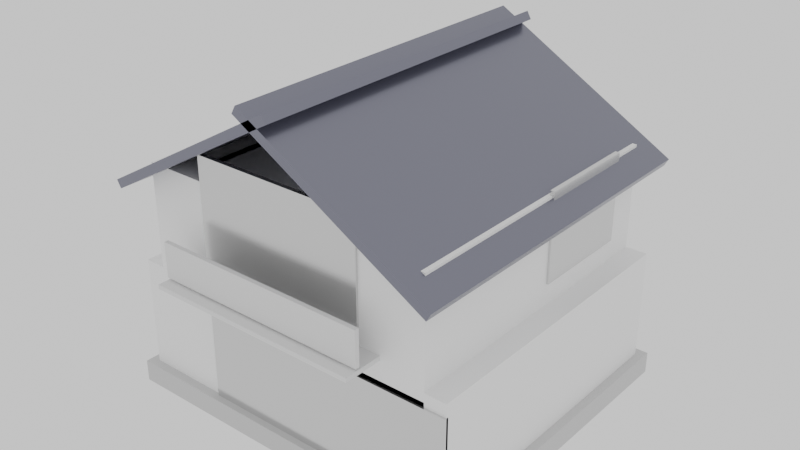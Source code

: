 # Source: Untitled.blend  (saved by Blender 4.4.32; exported with 4.5.12 LTS)
import bpy
from mathutils import Matrix  # noqa: F401  (used for matrix-valued properties, if any)

bpy.ops.wm.read_factory_settings(use_empty=True)
scene = bpy.context.scene
scene.name = 'Scene'

# ---- collections
col_collection = bpy.data.collections.new('Collection'); scene.collection.children.link(col_collection)

# ---- materials (node trees are filled in below, after node groups)
mat_concrete_001 = bpy.data.materials.new('Concrete.001')
mat_siding_white = bpy.data.materials.new('Siding_White')
mat_galvalume_roof = bpy.data.materials.new('Galvalume_Roof')
mat_wood_flooring = bpy.data.materials.new('Wood_Flooring')
mat_quartz_counter = bpy.data.materials.new('Quartz_Counter')
mat_interior_wall = bpy.data.materials.new('Interior_Wall')
mat_tatami_modern = bpy.data.materials.new('Tatami_Modern')
mat_aluminum_sash = bpy.data.materials.new('Aluminum_Sash')

# ---- material node trees
mat_concrete_001.use_nodes = True; mat_concrete_001.node_tree.nodes.clear()
_N = mat_concrete_001.node_tree.nodes; _L = mat_concrete_001.node_tree.links
n0 = _N.new('ShaderNodeBsdfPrincipled'); n0.name = 'Principled BSDF'; n0.location = (10, 300)
n0.inputs[0].default_value = (0.6, 0.6, 0.6, 1.0)
n0.inputs[2].default_value = 0.8
n1 = _N.new('ShaderNodeOutputMaterial'); n1.name = 'Material Output'; n1.location = (300, 300)
_L.new(n0.outputs[0], n1.inputs[0])
n1.is_active_output = True
mat_siding_white.use_nodes = True; mat_siding_white.node_tree.nodes.clear()
_N = mat_siding_white.node_tree.nodes; _L = mat_siding_white.node_tree.links
n0 = _N.new('ShaderNodeBsdfPrincipled'); n0.name = 'Principled BSDF'; n0.location = (0, 0)
n0.inputs[0].default_value = (0.95, 0.95, 0.95, 1.0)
n0.inputs[2].default_value = 0.4
n1 = _N.new('ShaderNodeOutputMaterial'); n1.name = 'Material Output'; n1.location = (0, 0)
_L.new(n0.outputs[0], n1.inputs[0])
n1.is_active_output = True
mat_galvalume_roof.use_nodes = True; mat_galvalume_roof.node_tree.nodes.clear()
_N = mat_galvalume_roof.node_tree.nodes; _L = mat_galvalume_roof.node_tree.links
n0 = _N.new('ShaderNodeBsdfPrincipled'); n0.name = 'Principled BSDF'; n0.location = (10, 300)
n0.inputs[0].default_value = (0.2, 0.2, 0.25, 1.0)
n0.inputs[1].default_value = 0.8
n0.inputs[2].default_value = 0.3
n1 = _N.new('ShaderNodeOutputMaterial'); n1.name = 'Material Output'; n1.location = (300, 300)
_L.new(n0.outputs[0], n1.inputs[0])
n1.is_active_output = True
mat_wood_flooring.use_nodes = True; mat_wood_flooring.node_tree.nodes.clear()
_N = mat_wood_flooring.node_tree.nodes; _L = mat_wood_flooring.node_tree.links
n0 = _N.new('ShaderNodeBsdfPrincipled'); n0.name = 'Principled BSDF'; n0.location = (10, 300)
n0.inputs[0].default_value = (0.65, 0.45, 0.25, 1.0)
n0.inputs[2].default_value = 0.6
n1 = _N.new('ShaderNodeOutputMaterial'); n1.name = 'Material Output'; n1.location = (300, 300)
_L.new(n0.outputs[0], n1.inputs[0])
n1.is_active_output = True
mat_quartz_counter.use_nodes = True; mat_quartz_counter.node_tree.nodes.clear()
_N = mat_quartz_counter.node_tree.nodes; _L = mat_quartz_counter.node_tree.links
n0 = _N.new('ShaderNodeBsdfPrincipled'); n0.name = 'Principled BSDF'; n0.location = (10, 300)
n0.inputs[0].default_value = (0.92, 0.92, 0.92, 1.0)
n0.inputs[2].default_value = 0.1
n1 = _N.new('ShaderNodeOutputMaterial'); n1.name = 'Material Output'; n1.location = (300, 300)
_L.new(n0.outputs[0], n1.inputs[0])
n1.is_active_output = True
mat_interior_wall.use_nodes = True; mat_interior_wall.node_tree.nodes.clear()
_N = mat_interior_wall.node_tree.nodes; _L = mat_interior_wall.node_tree.links
n0 = _N.new('ShaderNodeBsdfPrincipled'); n0.name = 'Principled BSDF'; n0.location = (10, 300)
n0.inputs[0].default_value = (0.98, 0.98, 0.96, 1.0)
n0.inputs[2].default_value = 0.8
n1 = _N.new('ShaderNodeOutputMaterial'); n1.name = 'Material Output'; n1.location = (300, 300)
_L.new(n0.outputs[0], n1.inputs[0])
n1.is_active_output = True
mat_tatami_modern.use_nodes = True; mat_tatami_modern.node_tree.nodes.clear()
_N = mat_tatami_modern.node_tree.nodes; _L = mat_tatami_modern.node_tree.links
n0 = _N.new('ShaderNodeBsdfPrincipled'); n0.name = 'Principled BSDF'; n0.location = (10, 300)
n0.inputs[0].default_value = (0.4, 0.5, 0.3, 1.0)
n0.inputs[2].default_value = 0.9
n1 = _N.new('ShaderNodeOutputMaterial'); n1.name = 'Material Output'; n1.location = (300, 300)
_L.new(n0.outputs[0], n1.inputs[0])
n1.is_active_output = True
mat_aluminum_sash.use_nodes = True; mat_aluminum_sash.node_tree.nodes.clear()
_N = mat_aluminum_sash.node_tree.nodes; _L = mat_aluminum_sash.node_tree.links
n0 = _N.new('ShaderNodeBsdfPrincipled'); n0.name = 'Principled BSDF'; n0.location = (10, 300)
n0.inputs[0].default_value = (0.7, 0.7, 0.7, 1.0)
n0.inputs[1].default_value = 0.9
n0.inputs[2].default_value = 0.2
n1 = _N.new('ShaderNodeOutputMaterial'); n1.name = 'Material Output'; n1.location = (300, 300)
_L.new(n0.outputs[0], n1.inputs[0])
n1.is_active_output = True

# ---- world
world_world = bpy.data.worlds.new('World'); scene.world = world_world
world_world.use_nodes = True; world_world.node_tree.nodes.clear()
_N = world_world.node_tree.nodes; _L = world_world.node_tree.links
n0 = _N.new('ShaderNodeOutputWorld'); n0.name = 'World Output'; n0.location = (300, 300)
n1 = _N.new('ShaderNodeBackground'); n1.name = 'Background'; n1.location = (10, 300)
n1.inputs[0].default_value = (0.95, 0.95, 0.95, 1.0)
_L.new(n1.outputs[0], n0.inputs[0])
n0.is_active_output = True
world_world.color = (0.05088, 0.05088, 0.05088)
world_world.sun_shadow_jitter_overblur = 0.0

# ---- meshes
me_cube_055 = bpy.data.meshes.new('Cube.055')
me_cube_055.from_pydata([(-1.0, -1.0, -1.0), (-1.0, -1.0, 1.0), (-1.0, 1.0, -1.0), (-1.0, 1.0, 1.0), (1.0, -1.0, -1.0), (1.0, -1.0, 1.0), (1.0, 1.0, -1.0), (1.0, 1.0, 1.0)], [], [(0, 1, 3, 2), (2, 3, 7, 6), (6, 7, 5, 4), (4, 5, 1, 0), (2, 6, 4, 0), (7, 3, 1, 5)])
_uv = me_cube_055.uv_layers.new(name='UVMap')
_uv.uv.foreach_set('vector', [0.375, 0.0, 0.625, 0.0, 0.625, 0.25, 0.375, 0.25, 0.375, 0.25, 0.625, 0.25, 0.625, 0.5, 0.375, 0.5, 0.375, 0.5, 0.625, 0.5, 0.625, 0.75, 0.375, 0.75, 0.375, 0.75, 0.625, 0.75, 0.625, 1.0, 0.375, 1.0, 0.125, 0.5, 0.375, 0.5, 0.375, 0.75, 0.125, 0.75, 0.625, 0.5, 0.875, 0.5, 0.875, 0.75, 0.625, 0.75])
me_cube_055.materials.append(mat_concrete_001)
me_cube_055.update()
me_cube_056 = bpy.data.meshes.new('Cube.056')
me_cube_056.from_pydata([(-1.0, -1.0, -1.0), (-1.0, -1.0, 1.0), (-1.0, 1.0, -1.0), (-1.0, 1.0, 1.0), (1.0, -1.0, -1.0), (1.0, -1.0, 1.0), (1.0, 1.0, -1.0), (1.0, 1.0, 1.0)], [], [(0, 1, 3, 2), (2, 3, 7, 6), (6, 7, 5, 4), (4, 5, 1, 0), (2, 6, 4, 0), (7, 3, 1, 5)])
_uv = me_cube_056.uv_layers.new(name='UVMap')
_uv.uv.foreach_set('vector', [0.375, 0.0, 0.625, 0.0, 0.625, 0.25, 0.375, 0.25, 0.375, 0.25, 0.625, 0.25, 0.625, 0.5, 0.375, 0.5, 0.375, 0.5, 0.625, 0.5, 0.625, 0.75, 0.375, 0.75, 0.375, 0.75, 0.625, 0.75, 0.625, 1.0, 0.375, 1.0, 0.125, 0.5, 0.375, 0.5, 0.375, 0.75, 0.125, 0.75, 0.625, 0.5, 0.875, 0.5, 0.875, 0.75, 0.625, 0.75])
me_cube_056.materials.append(mat_siding_white)
me_cube_056.update()
me_cube_057 = bpy.data.meshes.new('Cube.057')
me_cube_057.from_pydata([(-1.0, -1.0, -1.0), (-1.0, -1.0, 1.0), (-1.0, 1.0, -1.0), (-1.0, 1.0, 1.0), (1.0, -1.0, -1.0), (1.0, -1.0, 1.0), (1.0, 1.0, -1.0), (1.0, 1.0, 1.0)], [], [(0, 1, 3, 2), (2, 3, 7, 6), (6, 7, 5, 4), (4, 5, 1, 0), (2, 6, 4, 0), (7, 3, 1, 5)])
_uv = me_cube_057.uv_layers.new(name='UVMap')
_uv.uv.foreach_set('vector', [0.375, 0.0, 0.625, 0.0, 0.625, 0.25, 0.375, 0.25, 0.375, 0.25, 0.625, 0.25, 0.625, 0.5, 0.375, 0.5, 0.375, 0.5, 0.625, 0.5, 0.625, 0.75, 0.375, 0.75, 0.375, 0.75, 0.625, 0.75, 0.625, 1.0, 0.375, 1.0, 0.125, 0.5, 0.375, 0.5, 0.375, 0.75, 0.125, 0.75, 0.625, 0.5, 0.875, 0.5, 0.875, 0.75, 0.625, 0.75])
me_cube_057.materials.append(mat_siding_white)
me_cube_057.update()
me_cube_058 = bpy.data.meshes.new('Cube.058')
me_cube_058.from_pydata([(-1.0, -1.0, -1.0), (-1.0, -1.0, 1.0), (-1.0, 1.0, -1.0), (-1.0, 1.0, 1.0), (1.0, -1.0, -1.0), (1.0, -1.0, 1.0), (1.0, 1.0, -1.0), (1.0, 1.0, 1.0)], [], [(0, 1, 3, 2), (2, 3, 7, 6), (6, 7, 5, 4), (4, 5, 1, 0), (2, 6, 4, 0), (7, 3, 1, 5)])
_uv = me_cube_058.uv_layers.new(name='UVMap')
_uv.uv.foreach_set('vector', [0.375, 0.0, 0.625, 0.0, 0.625, 0.25, 0.375, 0.25, 0.375, 0.25, 0.625, 0.25, 0.625, 0.5, 0.375, 0.5, 0.375, 0.5, 0.625, 0.5, 0.625, 0.75, 0.375, 0.75, 0.375, 0.75, 0.625, 0.75, 0.625, 1.0, 0.375, 1.0, 0.125, 0.5, 0.375, 0.5, 0.375, 0.75, 0.125, 0.75, 0.625, 0.5, 0.875, 0.5, 0.875, 0.75, 0.625, 0.75])
me_cube_058.materials.append(mat_galvalume_roof)
me_cube_058.update()
me_cube_059 = bpy.data.meshes.new('Cube.059')
me_cube_059.from_pydata([(-1.0, -1.0, -1.0), (-1.0, -1.0, 1.0), (-1.0, 1.0, -1.0), (-1.0, 1.0, 1.0), (1.0, -1.0, -1.0), (1.0, -1.0, 1.0), (1.0, 1.0, -1.0), (1.0, 1.0, 1.0)], [], [(0, 1, 3, 2), (2, 3, 7, 6), (6, 7, 5, 4), (4, 5, 1, 0), (2, 6, 4, 0), (7, 3, 1, 5)])
_uv = me_cube_059.uv_layers.new(name='UVMap')
_uv.uv.foreach_set('vector', [0.375, 0.0, 0.625, 0.0, 0.625, 0.25, 0.375, 0.25, 0.375, 0.25, 0.625, 0.25, 0.625, 0.5, 0.375, 0.5, 0.375, 0.5, 0.625, 0.5, 0.625, 0.75, 0.375, 0.75, 0.375, 0.75, 0.625, 0.75, 0.625, 1.0, 0.375, 1.0, 0.125, 0.5, 0.375, 0.5, 0.375, 0.75, 0.125, 0.75, 0.625, 0.5, 0.875, 0.5, 0.875, 0.75, 0.625, 0.75])
me_cube_059.materials.append(mat_galvalume_roof)
me_cube_059.update()
me_cube_060 = bpy.data.meshes.new('Cube.060')
me_cube_060.from_pydata([(-1.0, -1.0, -1.0), (-1.0, -1.0, 1.0), (-1.0, 1.0, -1.0), (-1.0, 1.0, 1.0), (1.0, -1.0, -1.0), (1.0, -1.0, 1.0), (1.0, 1.0, -1.0), (1.0, 1.0, 1.0)], [], [(0, 1, 3, 2), (2, 3, 7, 6), (6, 7, 5, 4), (4, 5, 1, 0), (2, 6, 4, 0), (7, 3, 1, 5)])
_uv = me_cube_060.uv_layers.new(name='UVMap')
_uv.uv.foreach_set('vector', [0.375, 0.0, 0.625, 0.0, 0.625, 0.25, 0.375, 0.25, 0.375, 0.25, 0.625, 0.25, 0.625, 0.5, 0.375, 0.5, 0.375, 0.5, 0.625, 0.5, 0.625, 0.75, 0.375, 0.75, 0.375, 0.75, 0.625, 0.75, 0.625, 1.0, 0.375, 1.0, 0.125, 0.5, 0.375, 0.5, 0.375, 0.75, 0.125, 0.75, 0.625, 0.5, 0.875, 0.5, 0.875, 0.75, 0.625, 0.75])
me_cube_060.materials.append(mat_wood_flooring)
me_cube_060.update()
me_cube_061 = bpy.data.meshes.new('Cube.061')
me_cube_061.from_pydata([(-1.0, -1.0, -1.0), (-1.0, -1.0, 1.0), (-1.0, 1.0, -1.0), (-1.0, 1.0, 1.0), (1.0, -1.0, -1.0), (1.0, -1.0, 1.0), (1.0, 1.0, -1.0), (1.0, 1.0, 1.0)], [], [(0, 1, 3, 2), (2, 3, 7, 6), (6, 7, 5, 4), (4, 5, 1, 0), (2, 6, 4, 0), (7, 3, 1, 5)])
_uv = me_cube_061.uv_layers.new(name='UVMap')
_uv.uv.foreach_set('vector', [0.375, 0.0, 0.625, 0.0, 0.625, 0.25, 0.375, 0.25, 0.375, 0.25, 0.625, 0.25, 0.625, 0.5, 0.375, 0.5, 0.375, 0.5, 0.625, 0.5, 0.625, 0.75, 0.375, 0.75, 0.375, 0.75, 0.625, 0.75, 0.625, 1.0, 0.375, 1.0, 0.125, 0.5, 0.375, 0.5, 0.375, 0.75, 0.125, 0.75, 0.625, 0.5, 0.875, 0.5, 0.875, 0.75, 0.625, 0.75])
me_cube_061.materials.append(mat_quartz_counter)
me_cube_061.update()
me_cube_062 = bpy.data.meshes.new('Cube.062')
me_cube_062.from_pydata([(-1.0, -1.0, -1.0), (-1.0, -1.0, 1.0), (-1.0, 1.0, -1.0), (-1.0, 1.0, 1.0), (1.0, -1.0, -1.0), (1.0, -1.0, 1.0), (1.0, 1.0, -1.0), (1.0, 1.0, 1.0)], [], [(0, 1, 3, 2), (2, 3, 7, 6), (6, 7, 5, 4), (4, 5, 1, 0), (2, 6, 4, 0), (7, 3, 1, 5)])
_uv = me_cube_062.uv_layers.new(name='UVMap')
_uv.uv.foreach_set('vector', [0.375, 0.0, 0.625, 0.0, 0.625, 0.25, 0.375, 0.25, 0.375, 0.25, 0.625, 0.25, 0.625, 0.5, 0.375, 0.5, 0.375, 0.5, 0.625, 0.5, 0.625, 0.75, 0.375, 0.75, 0.375, 0.75, 0.625, 0.75, 0.625, 1.0, 0.375, 1.0, 0.125, 0.5, 0.375, 0.5, 0.375, 0.75, 0.125, 0.75, 0.625, 0.5, 0.875, 0.5, 0.875, 0.75, 0.625, 0.75])
me_cube_062.update()
me_cube_063 = bpy.data.meshes.new('Cube.063')
me_cube_063.from_pydata([(-1.0, -1.0, -1.0), (-1.0, -1.0, 1.0), (-1.0, 1.0, -1.0), (-1.0, 1.0, 1.0), (1.0, -1.0, -1.0), (1.0, -1.0, 1.0), (1.0, 1.0, -1.0), (1.0, 1.0, 1.0)], [], [(0, 1, 3, 2), (2, 3, 7, 6), (6, 7, 5, 4), (4, 5, 1, 0), (2, 6, 4, 0), (7, 3, 1, 5)])
_uv = me_cube_063.uv_layers.new(name='UVMap')
_uv.uv.foreach_set('vector', [0.375, 0.0, 0.625, 0.0, 0.625, 0.25, 0.375, 0.25, 0.375, 0.25, 0.625, 0.25, 0.625, 0.5, 0.375, 0.5, 0.375, 0.5, 0.625, 0.5, 0.625, 0.75, 0.375, 0.75, 0.375, 0.75, 0.625, 0.75, 0.625, 1.0, 0.375, 1.0, 0.125, 0.5, 0.375, 0.5, 0.375, 0.75, 0.125, 0.75, 0.625, 0.5, 0.875, 0.5, 0.875, 0.75, 0.625, 0.75])
me_cube_063.materials.append(mat_interior_wall)
me_cube_063.update()
me_cube_064 = bpy.data.meshes.new('Cube.064')
me_cube_064.from_pydata([(-1.0, -1.0, -1.0), (-1.0, -1.0, 1.0), (-1.0, 1.0, -1.0), (-1.0, 1.0, 1.0), (1.0, -1.0, -1.0), (1.0, -1.0, 1.0), (1.0, 1.0, -1.0), (1.0, 1.0, 1.0)], [], [(0, 1, 3, 2), (2, 3, 7, 6), (6, 7, 5, 4), (4, 5, 1, 0), (2, 6, 4, 0), (7, 3, 1, 5)])
_uv = me_cube_064.uv_layers.new(name='UVMap')
_uv.uv.foreach_set('vector', [0.375, 0.0, 0.625, 0.0, 0.625, 0.25, 0.375, 0.25, 0.375, 0.25, 0.625, 0.25, 0.625, 0.5, 0.375, 0.5, 0.375, 0.5, 0.625, 0.5, 0.625, 0.75, 0.375, 0.75, 0.375, 0.75, 0.625, 0.75, 0.625, 1.0, 0.375, 1.0, 0.125, 0.5, 0.375, 0.5, 0.375, 0.75, 0.125, 0.75, 0.625, 0.5, 0.875, 0.5, 0.875, 0.75, 0.625, 0.75])
me_cube_064.materials.append(mat_tatami_modern)
me_cube_064.update()
me_cube_065 = bpy.data.meshes.new('Cube.065')
me_cube_065.from_pydata([(-1.0, -1.0, -1.0), (-1.0, -1.0, 1.0), (-1.0, 1.0, -1.0), (-1.0, 1.0, 1.0), (1.0, -1.0, -1.0), (1.0, -1.0, 1.0), (1.0, 1.0, -1.0), (1.0, 1.0, 1.0)], [], [(0, 1, 3, 2), (2, 3, 7, 6), (6, 7, 5, 4), (4, 5, 1, 0), (2, 6, 4, 0), (7, 3, 1, 5)])
_uv = me_cube_065.uv_layers.new(name='UVMap')
_uv.uv.foreach_set('vector', [0.375, 0.0, 0.625, 0.0, 0.625, 0.25, 0.375, 0.25, 0.375, 0.25, 0.625, 0.25, 0.625, 0.5, 0.375, 0.5, 0.375, 0.5, 0.625, 0.5, 0.625, 0.75, 0.375, 0.75, 0.375, 0.75, 0.625, 0.75, 0.625, 1.0, 0.375, 1.0, 0.125, 0.5, 0.375, 0.5, 0.375, 0.75, 0.125, 0.75, 0.625, 0.5, 0.875, 0.5, 0.875, 0.75, 0.625, 0.75])
me_cube_065.materials.append(mat_interior_wall)
me_cube_065.update()
me_cube_066 = bpy.data.meshes.new('Cube.066')
me_cube_066.from_pydata([(-1.0, -1.0, -1.0), (-1.0, -1.0, 1.0), (-1.0, 1.0, -1.0), (-1.0, 1.0, 1.0), (1.0, -1.0, -1.0), (1.0, -1.0, 1.0), (1.0, 1.0, -1.0), (1.0, 1.0, 1.0)], [], [(0, 1, 3, 2), (2, 3, 7, 6), (6, 7, 5, 4), (4, 5, 1, 0), (2, 6, 4, 0), (7, 3, 1, 5)])
_uv = me_cube_066.uv_layers.new(name='UVMap')
_uv.uv.foreach_set('vector', [0.375, 0.0, 0.625, 0.0, 0.625, 0.25, 0.375, 0.25, 0.375, 0.25, 0.625, 0.25, 0.625, 0.5, 0.375, 0.5, 0.375, 0.5, 0.625, 0.5, 0.625, 0.75, 0.375, 0.75, 0.375, 0.75, 0.625, 0.75, 0.625, 1.0, 0.375, 1.0, 0.125, 0.5, 0.375, 0.5, 0.375, 0.75, 0.125, 0.75, 0.625, 0.5, 0.875, 0.5, 0.875, 0.75, 0.625, 0.75])
me_cube_066.materials.append(mat_interior_wall)
me_cube_066.update()
me_cube_067 = bpy.data.meshes.new('Cube.067')
me_cube_067.from_pydata([(-1.0, -1.0, -1.0), (-1.0, -1.0, 1.0), (-1.0, 1.0, -1.0), (-1.0, 1.0, 1.0), (1.0, -1.0, -1.0), (1.0, -1.0, 1.0), (1.0, 1.0, -1.0), (1.0, 1.0, 1.0)], [], [(0, 1, 3, 2), (2, 3, 7, 6), (6, 7, 5, 4), (4, 5, 1, 0), (2, 6, 4, 0), (7, 3, 1, 5)])
_uv = me_cube_067.uv_layers.new(name='UVMap')
_uv.uv.foreach_set('vector', [0.375, 0.0, 0.625, 0.0, 0.625, 0.25, 0.375, 0.25, 0.375, 0.25, 0.625, 0.25, 0.625, 0.5, 0.375, 0.5, 0.375, 0.5, 0.625, 0.5, 0.625, 0.75, 0.375, 0.75, 0.375, 0.75, 0.625, 0.75, 0.625, 1.0, 0.375, 1.0, 0.125, 0.5, 0.375, 0.5, 0.375, 0.75, 0.125, 0.75, 0.625, 0.5, 0.875, 0.5, 0.875, 0.75, 0.625, 0.75])
me_cube_067.materials.append(mat_interior_wall)
me_cube_067.update()
me_cube_068 = bpy.data.meshes.new('Cube.068')
me_cube_068.from_pydata([(-1.0, -1.0, -1.0), (-1.0, -1.0, 1.0), (-1.0, 1.0, -1.0), (-1.0, 1.0, 1.0), (1.0, -1.0, -1.0), (1.0, -1.0, 1.0), (1.0, 1.0, -1.0), (1.0, 1.0, 1.0)], [], [(0, 1, 3, 2), (2, 3, 7, 6), (6, 7, 5, 4), (4, 5, 1, 0), (2, 6, 4, 0), (7, 3, 1, 5)])
_uv = me_cube_068.uv_layers.new(name='UVMap')
_uv.uv.foreach_set('vector', [0.375, 0.0, 0.625, 0.0, 0.625, 0.25, 0.375, 0.25, 0.375, 0.25, 0.625, 0.25, 0.625, 0.5, 0.375, 0.5, 0.375, 0.5, 0.625, 0.5, 0.625, 0.75, 0.375, 0.75, 0.375, 0.75, 0.625, 0.75, 0.625, 1.0, 0.375, 1.0, 0.125, 0.5, 0.375, 0.5, 0.375, 0.75, 0.125, 0.75, 0.625, 0.5, 0.875, 0.5, 0.875, 0.75, 0.625, 0.75])
me_cube_068.materials.append(mat_wood_flooring)
me_cube_068.update()
me_cube_069 = bpy.data.meshes.new('Cube.069')
me_cube_069.from_pydata([(-1.0, -1.0, -1.0), (-1.0, -1.0, 1.0), (-1.0, 1.0, -1.0), (-1.0, 1.0, 1.0), (1.0, -1.0, -1.0), (1.0, -1.0, 1.0), (1.0, 1.0, -1.0), (1.0, 1.0, 1.0)], [], [(0, 1, 3, 2), (2, 3, 7, 6), (6, 7, 5, 4), (4, 5, 1, 0), (2, 6, 4, 0), (7, 3, 1, 5)])
_uv = me_cube_069.uv_layers.new(name='UVMap')
_uv.uv.foreach_set('vector', [0.375, 0.0, 0.625, 0.0, 0.625, 0.25, 0.375, 0.25, 0.375, 0.25, 0.625, 0.25, 0.625, 0.5, 0.375, 0.5, 0.375, 0.5, 0.625, 0.5, 0.625, 0.75, 0.375, 0.75, 0.375, 0.75, 0.625, 0.75, 0.625, 1.0, 0.375, 1.0, 0.125, 0.5, 0.375, 0.5, 0.375, 0.75, 0.125, 0.75, 0.625, 0.5, 0.875, 0.5, 0.875, 0.75, 0.625, 0.75])
me_cube_069.materials.append(mat_interior_wall)
me_cube_069.update()
me_cube_070 = bpy.data.meshes.new('Cube.070')
me_cube_070.from_pydata([(-1.0, -1.0, -1.0), (-1.0, -1.0, 1.0), (-1.0, 1.0, -1.0), (-1.0, 1.0, 1.0), (1.0, -1.0, -1.0), (1.0, -1.0, 1.0), (1.0, 1.0, -1.0), (1.0, 1.0, 1.0)], [], [(0, 1, 3, 2), (2, 3, 7, 6), (6, 7, 5, 4), (4, 5, 1, 0), (2, 6, 4, 0), (7, 3, 1, 5)])
_uv = me_cube_070.uv_layers.new(name='UVMap')
_uv.uv.foreach_set('vector', [0.375, 0.0, 0.625, 0.0, 0.625, 0.25, 0.375, 0.25, 0.375, 0.25, 0.625, 0.25, 0.625, 0.5, 0.375, 0.5, 0.375, 0.5, 0.625, 0.5, 0.625, 0.75, 0.375, 0.75, 0.375, 0.75, 0.625, 0.75, 0.625, 1.0, 0.375, 1.0, 0.125, 0.5, 0.375, 0.5, 0.375, 0.75, 0.125, 0.75, 0.625, 0.5, 0.875, 0.5, 0.875, 0.75, 0.625, 0.75])
me_cube_070.materials.append(mat_interior_wall)
me_cube_070.update()
me_cube_071 = bpy.data.meshes.new('Cube.071')
me_cube_071.from_pydata([(-1.0, -1.0, -1.0), (-1.0, -1.0, 1.0), (-1.0, 1.0, -1.0), (-1.0, 1.0, 1.0), (1.0, -1.0, -1.0), (1.0, -1.0, 1.0), (1.0, 1.0, -1.0), (1.0, 1.0, 1.0)], [], [(0, 1, 3, 2), (2, 3, 7, 6), (6, 7, 5, 4), (4, 5, 1, 0), (2, 6, 4, 0), (7, 3, 1, 5)])
_uv = me_cube_071.uv_layers.new(name='UVMap')
_uv.uv.foreach_set('vector', [0.375, 0.0, 0.625, 0.0, 0.625, 0.25, 0.375, 0.25, 0.375, 0.25, 0.625, 0.25, 0.625, 0.5, 0.375, 0.5, 0.375, 0.5, 0.625, 0.5, 0.625, 0.75, 0.375, 0.75, 0.375, 0.75, 0.625, 0.75, 0.625, 1.0, 0.375, 1.0, 0.125, 0.5, 0.375, 0.5, 0.375, 0.75, 0.125, 0.75, 0.625, 0.5, 0.875, 0.5, 0.875, 0.75, 0.625, 0.75])
me_cube_071.materials.append(mat_interior_wall)
me_cube_071.update()
me_cube_072 = bpy.data.meshes.new('Cube.072')
me_cube_072.from_pydata([(-1.0, -1.0, -1.0), (-1.0, -1.0, 1.0), (-1.0, 1.0, -1.0), (-1.0, 1.0, 1.0), (1.0, -1.0, -1.0), (1.0, -1.0, 1.0), (1.0, 1.0, -1.0), (1.0, 1.0, 1.0)], [], [(0, 1, 3, 2), (2, 3, 7, 6), (6, 7, 5, 4), (4, 5, 1, 0), (2, 6, 4, 0), (7, 3, 1, 5)])
_uv = me_cube_072.uv_layers.new(name='UVMap')
_uv.uv.foreach_set('vector', [0.375, 0.0, 0.625, 0.0, 0.625, 0.25, 0.375, 0.25, 0.375, 0.25, 0.625, 0.25, 0.625, 0.5, 0.375, 0.5, 0.375, 0.5, 0.625, 0.5, 0.625, 0.75, 0.375, 0.75, 0.375, 0.75, 0.625, 0.75, 0.625, 1.0, 0.375, 1.0, 0.125, 0.5, 0.375, 0.5, 0.375, 0.75, 0.125, 0.75, 0.625, 0.5, 0.875, 0.5, 0.875, 0.75, 0.625, 0.75])
me_cube_072.materials.append(mat_interior_wall)
me_cube_072.update()
me_cube_073 = bpy.data.meshes.new('Cube.073')
me_cube_073.from_pydata([(-1.0, -1.0, -1.0), (-1.0, -1.0, 1.0), (-1.0, 1.0, -1.0), (-1.0, 1.0, 1.0), (1.0, -1.0, -1.0), (1.0, -1.0, 1.0), (1.0, 1.0, -1.0), (1.0, 1.0, 1.0)], [], [(0, 1, 3, 2), (2, 3, 7, 6), (6, 7, 5, 4), (4, 5, 1, 0), (2, 6, 4, 0), (7, 3, 1, 5)])
_uv = me_cube_073.uv_layers.new(name='UVMap')
_uv.uv.foreach_set('vector', [0.375, 0.0, 0.625, 0.0, 0.625, 0.25, 0.375, 0.25, 0.375, 0.25, 0.625, 0.25, 0.625, 0.5, 0.375, 0.5, 0.375, 0.5, 0.625, 0.5, 0.625, 0.75, 0.375, 0.75, 0.375, 0.75, 0.625, 0.75, 0.625, 1.0, 0.375, 1.0, 0.125, 0.5, 0.375, 0.5, 0.375, 0.75, 0.125, 0.75, 0.625, 0.5, 0.875, 0.5, 0.875, 0.75, 0.625, 0.75])
me_cube_073.materials.append(mat_interior_wall)
me_cube_073.update()
me_cube_074 = bpy.data.meshes.new('Cube.074')
me_cube_074.from_pydata([(-1.0, -1.0, -1.0), (-1.0, -1.0, 1.0), (-1.0, 1.0, -1.0), (-1.0, 1.0, 1.0), (1.0, -1.0, -1.0), (1.0, -1.0, 1.0), (1.0, 1.0, -1.0), (1.0, 1.0, 1.0)], [], [(0, 1, 3, 2), (2, 3, 7, 6), (6, 7, 5, 4), (4, 5, 1, 0), (2, 6, 4, 0), (7, 3, 1, 5)])
_uv = me_cube_074.uv_layers.new(name='UVMap')
_uv.uv.foreach_set('vector', [0.375, 0.0, 0.625, 0.0, 0.625, 0.25, 0.375, 0.25, 0.375, 0.25, 0.625, 0.25, 0.625, 0.5, 0.375, 0.5, 0.375, 0.5, 0.625, 0.5, 0.625, 0.75, 0.375, 0.75, 0.375, 0.75, 0.625, 0.75, 0.625, 1.0, 0.375, 1.0, 0.125, 0.5, 0.375, 0.5, 0.375, 0.75, 0.125, 0.75, 0.625, 0.5, 0.875, 0.5, 0.875, 0.75, 0.625, 0.75])
me_cube_074.materials.append(mat_interior_wall)
me_cube_074.update()
me_cube_075 = bpy.data.meshes.new('Cube.075')
me_cube_075.from_pydata([(-1.0, -1.0, -1.0), (-1.0, -1.0, 1.0), (-1.0, 1.0, -1.0), (-1.0, 1.0, 1.0), (1.0, -1.0, -1.0), (1.0, -1.0, 1.0), (1.0, 1.0, -1.0), (1.0, 1.0, 1.0)], [], [(0, 1, 3, 2), (2, 3, 7, 6), (6, 7, 5, 4), (4, 5, 1, 0), (2, 6, 4, 0), (7, 3, 1, 5)])
_uv = me_cube_075.uv_layers.new(name='UVMap')
_uv.uv.foreach_set('vector', [0.375, 0.0, 0.625, 0.0, 0.625, 0.25, 0.375, 0.25, 0.375, 0.25, 0.625, 0.25, 0.625, 0.5, 0.375, 0.5, 0.375, 0.5, 0.625, 0.5, 0.625, 0.75, 0.375, 0.75, 0.375, 0.75, 0.625, 0.75, 0.625, 1.0, 0.375, 1.0, 0.125, 0.5, 0.375, 0.5, 0.375, 0.75, 0.125, 0.75, 0.625, 0.5, 0.875, 0.5, 0.875, 0.75, 0.625, 0.75])
me_cube_075.update()
me_cube_076 = bpy.data.meshes.new('Cube.076')
me_cube_076.from_pydata([(-1.0, -1.0, -1.0), (-1.0, -1.0, 1.0), (-1.0, 1.0, -1.0), (-1.0, 1.0, 1.0), (1.0, -1.0, -1.0), (1.0, -1.0, 1.0), (1.0, 1.0, -1.0), (1.0, 1.0, 1.0)], [], [(0, 1, 3, 2), (2, 3, 7, 6), (6, 7, 5, 4), (4, 5, 1, 0), (2, 6, 4, 0), (7, 3, 1, 5)])
_uv = me_cube_076.uv_layers.new(name='UVMap')
_uv.uv.foreach_set('vector', [0.375, 0.0, 0.625, 0.0, 0.625, 0.25, 0.375, 0.25, 0.375, 0.25, 0.625, 0.25, 0.625, 0.5, 0.375, 0.5, 0.375, 0.5, 0.625, 0.5, 0.625, 0.75, 0.375, 0.75, 0.375, 0.75, 0.625, 0.75, 0.625, 1.0, 0.375, 1.0, 0.125, 0.5, 0.375, 0.5, 0.375, 0.75, 0.125, 0.75, 0.625, 0.5, 0.875, 0.5, 0.875, 0.75, 0.625, 0.75])
me_cube_076.update()
me_cube_077 = bpy.data.meshes.new('Cube.077')
me_cube_077.from_pydata([(-1.0, -1.0, -1.0), (-1.0, -1.0, 1.0), (-1.0, 1.0, -1.0), (-1.0, 1.0, 1.0), (1.0, -1.0, -1.0), (1.0, -1.0, 1.0), (1.0, 1.0, -1.0), (1.0, 1.0, 1.0)], [], [(0, 1, 3, 2), (2, 3, 7, 6), (6, 7, 5, 4), (4, 5, 1, 0), (2, 6, 4, 0), (7, 3, 1, 5)])
_uv = me_cube_077.uv_layers.new(name='UVMap')
_uv.uv.foreach_set('vector', [0.375, 0.0, 0.625, 0.0, 0.625, 0.25, 0.375, 0.25, 0.375, 0.25, 0.625, 0.25, 0.625, 0.5, 0.375, 0.5, 0.375, 0.5, 0.625, 0.5, 0.625, 0.75, 0.375, 0.75, 0.375, 0.75, 0.625, 0.75, 0.625, 1.0, 0.375, 1.0, 0.125, 0.5, 0.375, 0.5, 0.375, 0.75, 0.125, 0.75, 0.625, 0.5, 0.875, 0.5, 0.875, 0.75, 0.625, 0.75])
me_cube_077.update()
me_cube_078 = bpy.data.meshes.new('Cube.078')
me_cube_078.from_pydata([(-1.0, -1.0, -1.0), (-1.0, -1.0, 1.0), (-1.0, 1.0, -1.0), (-1.0, 1.0, 1.0), (1.0, -1.0, -1.0), (1.0, -1.0, 1.0), (1.0, 1.0, -1.0), (1.0, 1.0, 1.0)], [], [(0, 1, 3, 2), (2, 3, 7, 6), (6, 7, 5, 4), (4, 5, 1, 0), (2, 6, 4, 0), (7, 3, 1, 5)])
_uv = me_cube_078.uv_layers.new(name='UVMap')
_uv.uv.foreach_set('vector', [0.375, 0.0, 0.625, 0.0, 0.625, 0.25, 0.375, 0.25, 0.375, 0.25, 0.625, 0.25, 0.625, 0.5, 0.375, 0.5, 0.375, 0.5, 0.625, 0.5, 0.625, 0.75, 0.375, 0.75, 0.375, 0.75, 0.625, 0.75, 0.625, 1.0, 0.375, 1.0, 0.125, 0.5, 0.375, 0.5, 0.375, 0.75, 0.125, 0.75, 0.625, 0.5, 0.875, 0.5, 0.875, 0.75, 0.625, 0.75])
me_cube_078.update()
me_cube_079 = bpy.data.meshes.new('Cube.079')
me_cube_079.from_pydata([(-1.0, -1.0, -1.0), (-1.0, -1.0, 1.0), (-1.0, 1.0, -1.0), (-1.0, 1.0, 1.0), (1.0, -1.0, -1.0), (1.0, -1.0, 1.0), (1.0, 1.0, -1.0), (1.0, 1.0, 1.0)], [], [(0, 1, 3, 2), (2, 3, 7, 6), (6, 7, 5, 4), (4, 5, 1, 0), (2, 6, 4, 0), (7, 3, 1, 5)])
_uv = me_cube_079.uv_layers.new(name='UVMap')
_uv.uv.foreach_set('vector', [0.375, 0.0, 0.625, 0.0, 0.625, 0.25, 0.375, 0.25, 0.375, 0.25, 0.625, 0.25, 0.625, 0.5, 0.375, 0.5, 0.375, 0.5, 0.625, 0.5, 0.625, 0.75, 0.375, 0.75, 0.375, 0.75, 0.625, 0.75, 0.625, 1.0, 0.375, 1.0, 0.125, 0.5, 0.375, 0.5, 0.375, 0.75, 0.125, 0.75, 0.625, 0.5, 0.875, 0.5, 0.875, 0.75, 0.625, 0.75])
me_cube_079.update()
me_cube_080 = bpy.data.meshes.new('Cube.080')
me_cube_080.from_pydata([(-1.0, -1.0, -1.0), (-1.0, -1.0, 1.0), (-1.0, 1.0, -1.0), (-1.0, 1.0, 1.0), (1.0, -1.0, -1.0), (1.0, -1.0, 1.0), (1.0, 1.0, -1.0), (1.0, 1.0, 1.0)], [], [(0, 1, 3, 2), (2, 3, 7, 6), (6, 7, 5, 4), (4, 5, 1, 0), (2, 6, 4, 0), (7, 3, 1, 5)])
_uv = me_cube_080.uv_layers.new(name='UVMap')
_uv.uv.foreach_set('vector', [0.375, 0.0, 0.625, 0.0, 0.625, 0.25, 0.375, 0.25, 0.375, 0.25, 0.625, 0.25, 0.625, 0.5, 0.375, 0.5, 0.375, 0.5, 0.625, 0.5, 0.625, 0.75, 0.375, 0.75, 0.375, 0.75, 0.625, 0.75, 0.625, 1.0, 0.375, 1.0, 0.125, 0.5, 0.375, 0.5, 0.375, 0.75, 0.125, 0.75, 0.625, 0.5, 0.875, 0.5, 0.875, 0.75, 0.625, 0.75])
me_cube_080.update()
me_cube_081 = bpy.data.meshes.new('Cube.081')
me_cube_081.from_pydata([(-1.0, -1.0, -1.0), (-1.0, -1.0, 1.0), (-1.0, 1.0, -1.0), (-1.0, 1.0, 1.0), (1.0, -1.0, -1.0), (1.0, -1.0, 1.0), (1.0, 1.0, -1.0), (1.0, 1.0, 1.0)], [], [(0, 1, 3, 2), (2, 3, 7, 6), (6, 7, 5, 4), (4, 5, 1, 0), (2, 6, 4, 0), (7, 3, 1, 5)])
_uv = me_cube_081.uv_layers.new(name='UVMap')
_uv.uv.foreach_set('vector', [0.375, 0.0, 0.625, 0.0, 0.625, 0.25, 0.375, 0.25, 0.375, 0.25, 0.625, 0.25, 0.625, 0.5, 0.375, 0.5, 0.375, 0.5, 0.625, 0.5, 0.625, 0.75, 0.375, 0.75, 0.375, 0.75, 0.625, 0.75, 0.625, 1.0, 0.375, 1.0, 0.125, 0.5, 0.375, 0.5, 0.375, 0.75, 0.125, 0.75, 0.625, 0.5, 0.875, 0.5, 0.875, 0.75, 0.625, 0.75])
me_cube_081.update()
me_cube_082 = bpy.data.meshes.new('Cube.082')
me_cube_082.from_pydata([(-1.0, -1.0, -1.0), (-1.0, -1.0, 1.0), (-1.0, 1.0, -1.0), (-1.0, 1.0, 1.0), (1.0, -1.0, -1.0), (1.0, -1.0, 1.0), (1.0, 1.0, -1.0), (1.0, 1.0, 1.0)], [], [(0, 1, 3, 2), (2, 3, 7, 6), (6, 7, 5, 4), (4, 5, 1, 0), (2, 6, 4, 0), (7, 3, 1, 5)])
_uv = me_cube_082.uv_layers.new(name='UVMap')
_uv.uv.foreach_set('vector', [0.375, 0.0, 0.625, 0.0, 0.625, 0.25, 0.375, 0.25, 0.375, 0.25, 0.625, 0.25, 0.625, 0.5, 0.375, 0.5, 0.375, 0.5, 0.625, 0.5, 0.625, 0.75, 0.375, 0.75, 0.375, 0.75, 0.625, 0.75, 0.625, 1.0, 0.375, 1.0, 0.125, 0.5, 0.375, 0.5, 0.375, 0.75, 0.125, 0.75, 0.625, 0.5, 0.875, 0.5, 0.875, 0.75, 0.625, 0.75])
me_cube_082.update()
me_cube_083 = bpy.data.meshes.new('Cube.083')
me_cube_083.from_pydata([(-1.0, -1.0, -1.0), (-1.0, -1.0, 1.0), (-1.0, 1.0, -1.0), (-1.0, 1.0, 1.0), (1.0, -1.0, -1.0), (1.0, -1.0, 1.0), (1.0, 1.0, -1.0), (1.0, 1.0, 1.0)], [], [(0, 1, 3, 2), (2, 3, 7, 6), (6, 7, 5, 4), (4, 5, 1, 0), (2, 6, 4, 0), (7, 3, 1, 5)])
_uv = me_cube_083.uv_layers.new(name='UVMap')
_uv.uv.foreach_set('vector', [0.375, 0.0, 0.625, 0.0, 0.625, 0.25, 0.375, 0.25, 0.375, 0.25, 0.625, 0.25, 0.625, 0.5, 0.375, 0.5, 0.375, 0.5, 0.625, 0.5, 0.625, 0.75, 0.375, 0.75, 0.375, 0.75, 0.625, 0.75, 0.625, 1.0, 0.375, 1.0, 0.125, 0.5, 0.375, 0.5, 0.375, 0.75, 0.125, 0.75, 0.625, 0.5, 0.875, 0.5, 0.875, 0.75, 0.625, 0.75])
me_cube_083.update()
me_cube_084 = bpy.data.meshes.new('Cube.084')
me_cube_084.from_pydata([(-1.0, -1.0, -1.0), (-1.0, -1.0, 1.0), (-1.0, 1.0, -1.0), (-1.0, 1.0, 1.0), (1.0, -1.0, -1.0), (1.0, -1.0, 1.0), (1.0, 1.0, -1.0), (1.0, 1.0, 1.0)], [], [(0, 1, 3, 2), (2, 3, 7, 6), (6, 7, 5, 4), (4, 5, 1, 0), (2, 6, 4, 0), (7, 3, 1, 5)])
_uv = me_cube_084.uv_layers.new(name='UVMap')
_uv.uv.foreach_set('vector', [0.375, 0.0, 0.625, 0.0, 0.625, 0.25, 0.375, 0.25, 0.375, 0.25, 0.625, 0.25, 0.625, 0.5, 0.375, 0.5, 0.375, 0.5, 0.625, 0.5, 0.625, 0.75, 0.375, 0.75, 0.375, 0.75, 0.625, 0.75, 0.625, 1.0, 0.375, 1.0, 0.125, 0.5, 0.375, 0.5, 0.375, 0.75, 0.125, 0.75, 0.625, 0.5, 0.875, 0.5, 0.875, 0.75, 0.625, 0.75])
me_cube_084.update()
me_cube_085 = bpy.data.meshes.new('Cube.085')
me_cube_085.from_pydata([(-1.0, -1.0, -1.0), (-1.0, -1.0, 1.0), (-1.0, 1.0, -1.0), (-1.0, 1.0, 1.0), (1.0, -1.0, -1.0), (1.0, -1.0, 1.0), (1.0, 1.0, -1.0), (1.0, 1.0, 1.0)], [], [(0, 1, 3, 2), (2, 3, 7, 6), (6, 7, 5, 4), (4, 5, 1, 0), (2, 6, 4, 0), (7, 3, 1, 5)])
_uv = me_cube_085.uv_layers.new(name='UVMap')
_uv.uv.foreach_set('vector', [0.375, 0.0, 0.625, 0.0, 0.625, 0.25, 0.375, 0.25, 0.375, 0.25, 0.625, 0.25, 0.625, 0.5, 0.375, 0.5, 0.375, 0.5, 0.625, 0.5, 0.625, 0.75, 0.375, 0.75, 0.375, 0.75, 0.625, 0.75, 0.625, 1.0, 0.375, 1.0, 0.125, 0.5, 0.375, 0.5, 0.375, 0.75, 0.125, 0.75, 0.625, 0.5, 0.875, 0.5, 0.875, 0.75, 0.625, 0.75])
me_cube_085.update()
me_cube_086 = bpy.data.meshes.new('Cube.086')
me_cube_086.from_pydata([(-1.0, -1.0, -1.0), (-1.0, -1.0, 1.0), (-1.0, 1.0, -1.0), (-1.0, 1.0, 1.0), (1.0, -1.0, -1.0), (1.0, -1.0, 1.0), (1.0, 1.0, -1.0), (1.0, 1.0, 1.0)], [], [(0, 1, 3, 2), (2, 3, 7, 6), (6, 7, 5, 4), (4, 5, 1, 0), (2, 6, 4, 0), (7, 3, 1, 5)])
_uv = me_cube_086.uv_layers.new(name='UVMap')
_uv.uv.foreach_set('vector', [0.375, 0.0, 0.625, 0.0, 0.625, 0.25, 0.375, 0.25, 0.375, 0.25, 0.625, 0.25, 0.625, 0.5, 0.375, 0.5, 0.375, 0.5, 0.625, 0.5, 0.625, 0.75, 0.375, 0.75, 0.375, 0.75, 0.625, 0.75, 0.625, 1.0, 0.375, 1.0, 0.125, 0.5, 0.375, 0.5, 0.375, 0.75, 0.125, 0.75, 0.625, 0.5, 0.875, 0.5, 0.875, 0.75, 0.625, 0.75])
me_cube_086.update()
me_cube_087 = bpy.data.meshes.new('Cube.087')
me_cube_087.from_pydata([(-1.0, -1.0, -1.0), (-1.0, -1.0, 1.0), (-1.0, 1.0, -1.0), (-1.0, 1.0, 1.0), (1.0, -1.0, -1.0), (1.0, -1.0, 1.0), (1.0, 1.0, -1.0), (1.0, 1.0, 1.0)], [], [(0, 1, 3, 2), (2, 3, 7, 6), (6, 7, 5, 4), (4, 5, 1, 0), (2, 6, 4, 0), (7, 3, 1, 5)])
_uv = me_cube_087.uv_layers.new(name='UVMap')
_uv.uv.foreach_set('vector', [0.375, 0.0, 0.625, 0.0, 0.625, 0.25, 0.375, 0.25, 0.375, 0.25, 0.625, 0.25, 0.625, 0.5, 0.375, 0.5, 0.375, 0.5, 0.625, 0.5, 0.625, 0.75, 0.375, 0.75, 0.375, 0.75, 0.625, 0.75, 0.625, 1.0, 0.375, 1.0, 0.125, 0.5, 0.375, 0.5, 0.375, 0.75, 0.125, 0.75, 0.625, 0.5, 0.875, 0.5, 0.875, 0.75, 0.625, 0.75])
me_cube_087.update()
me_cube_088 = bpy.data.meshes.new('Cube.088')
me_cube_088.from_pydata([(-1.0, -1.0, -1.0), (-1.0, -1.0, 1.0), (-1.0, 1.0, -1.0), (-1.0, 1.0, 1.0), (1.0, -1.0, -1.0), (1.0, -1.0, 1.0), (1.0, 1.0, -1.0), (1.0, 1.0, 1.0)], [], [(0, 1, 3, 2), (2, 3, 7, 6), (6, 7, 5, 4), (4, 5, 1, 0), (2, 6, 4, 0), (7, 3, 1, 5)])
_uv = me_cube_088.uv_layers.new(name='UVMap')
_uv.uv.foreach_set('vector', [0.375, 0.0, 0.625, 0.0, 0.625, 0.25, 0.375, 0.25, 0.375, 0.25, 0.625, 0.25, 0.625, 0.5, 0.375, 0.5, 0.375, 0.5, 0.625, 0.5, 0.625, 0.75, 0.375, 0.75, 0.375, 0.75, 0.625, 0.75, 0.625, 1.0, 0.375, 1.0, 0.125, 0.5, 0.375, 0.5, 0.375, 0.75, 0.125, 0.75, 0.625, 0.5, 0.875, 0.5, 0.875, 0.75, 0.625, 0.75])
me_cube_088.update()
me_cube_089 = bpy.data.meshes.new('Cube.089')
me_cube_089.from_pydata([(-1.0, -1.0, -1.0), (-1.0, -1.0, 1.0), (-1.0, 1.0, -1.0), (-1.0, 1.0, 1.0), (1.0, -1.0, -1.0), (1.0, -1.0, 1.0), (1.0, 1.0, -1.0), (1.0, 1.0, 1.0)], [], [(0, 1, 3, 2), (2, 3, 7, 6), (6, 7, 5, 4), (4, 5, 1, 0), (2, 6, 4, 0), (7, 3, 1, 5)])
_uv = me_cube_089.uv_layers.new(name='UVMap')
_uv.uv.foreach_set('vector', [0.375, 0.0, 0.625, 0.0, 0.625, 0.25, 0.375, 0.25, 0.375, 0.25, 0.625, 0.25, 0.625, 0.5, 0.375, 0.5, 0.375, 0.5, 0.625, 0.5, 0.625, 0.75, 0.375, 0.75, 0.375, 0.75, 0.625, 0.75, 0.625, 1.0, 0.375, 1.0, 0.125, 0.5, 0.375, 0.5, 0.375, 0.75, 0.125, 0.75, 0.625, 0.5, 0.875, 0.5, 0.875, 0.75, 0.625, 0.75])
me_cube_089.update()
me_cube_090 = bpy.data.meshes.new('Cube.090')
me_cube_090.from_pydata([(-1.0, -1.0, -1.0), (-1.0, -1.0, 1.0), (-1.0, 1.0, -1.0), (-1.0, 1.0, 1.0), (1.0, -1.0, -1.0), (1.0, -1.0, 1.0), (1.0, 1.0, -1.0), (1.0, 1.0, 1.0)], [], [(0, 1, 3, 2), (2, 3, 7, 6), (6, 7, 5, 4), (4, 5, 1, 0), (2, 6, 4, 0), (7, 3, 1, 5)])
_uv = me_cube_090.uv_layers.new(name='UVMap')
_uv.uv.foreach_set('vector', [0.375, 0.0, 0.625, 0.0, 0.625, 0.25, 0.375, 0.25, 0.375, 0.25, 0.625, 0.25, 0.625, 0.5, 0.375, 0.5, 0.375, 0.5, 0.625, 0.5, 0.625, 0.75, 0.375, 0.75, 0.375, 0.75, 0.625, 0.75, 0.625, 1.0, 0.375, 1.0, 0.125, 0.5, 0.375, 0.5, 0.375, 0.75, 0.125, 0.75, 0.625, 0.5, 0.875, 0.5, 0.875, 0.75, 0.625, 0.75])
me_cube_090.update()
me_cube_091 = bpy.data.meshes.new('Cube.091')
me_cube_091.from_pydata([(-1.0, -1.0, -1.0), (-1.0, -1.0, 1.0), (-1.0, 1.0, -1.0), (-1.0, 1.0, 1.0), (1.0, -1.0, -1.0), (1.0, -1.0, 1.0), (1.0, 1.0, -1.0), (1.0, 1.0, 1.0)], [], [(0, 1, 3, 2), (2, 3, 7, 6), (6, 7, 5, 4), (4, 5, 1, 0), (2, 6, 4, 0), (7, 3, 1, 5)])
_uv = me_cube_091.uv_layers.new(name='UVMap')
_uv.uv.foreach_set('vector', [0.375, 0.0, 0.625, 0.0, 0.625, 0.25, 0.375, 0.25, 0.375, 0.25, 0.625, 0.25, 0.625, 0.5, 0.375, 0.5, 0.375, 0.5, 0.625, 0.5, 0.625, 0.75, 0.375, 0.75, 0.375, 0.75, 0.625, 0.75, 0.625, 1.0, 0.375, 1.0, 0.125, 0.5, 0.375, 0.5, 0.375, 0.75, 0.125, 0.75, 0.625, 0.5, 0.875, 0.5, 0.875, 0.75, 0.625, 0.75])
me_cube_091.update()
me_cube_092 = bpy.data.meshes.new('Cube.092')
me_cube_092.from_pydata([(-1.0, -1.0, -1.0), (-1.0, -1.0, 1.0), (-1.0, 1.0, -1.0), (-1.0, 1.0, 1.0), (1.0, -1.0, -1.0), (1.0, -1.0, 1.0), (1.0, 1.0, -1.0), (1.0, 1.0, 1.0)], [], [(0, 1, 3, 2), (2, 3, 7, 6), (6, 7, 5, 4), (4, 5, 1, 0), (2, 6, 4, 0), (7, 3, 1, 5)])
_uv = me_cube_092.uv_layers.new(name='UVMap')
_uv.uv.foreach_set('vector', [0.375, 0.0, 0.625, 0.0, 0.625, 0.25, 0.375, 0.25, 0.375, 0.25, 0.625, 0.25, 0.625, 0.5, 0.375, 0.5, 0.375, 0.5, 0.625, 0.5, 0.625, 0.75, 0.375, 0.75, 0.375, 0.75, 0.625, 0.75, 0.625, 1.0, 0.375, 1.0, 0.125, 0.5, 0.375, 0.5, 0.375, 0.75, 0.125, 0.75, 0.625, 0.5, 0.875, 0.5, 0.875, 0.75, 0.625, 0.75])
me_cube_092.materials.append(mat_interior_wall)
me_cube_092.update()
me_cube_093 = bpy.data.meshes.new('Cube.093')
me_cube_093.from_pydata([(-1.0, -1.0, -1.0), (-1.0, -1.0, 1.0), (-1.0, 1.0, -1.0), (-1.0, 1.0, 1.0), (1.0, -1.0, -1.0), (1.0, -1.0, 1.0), (1.0, 1.0, -1.0), (1.0, 1.0, 1.0)], [], [(0, 1, 3, 2), (2, 3, 7, 6), (6, 7, 5, 4), (4, 5, 1, 0), (2, 6, 4, 0), (7, 3, 1, 5)])
_uv = me_cube_093.uv_layers.new(name='UVMap')
_uv.uv.foreach_set('vector', [0.375, 0.0, 0.625, 0.0, 0.625, 0.25, 0.375, 0.25, 0.375, 0.25, 0.625, 0.25, 0.625, 0.5, 0.375, 0.5, 0.375, 0.5, 0.625, 0.5, 0.625, 0.75, 0.375, 0.75, 0.375, 0.75, 0.625, 0.75, 0.625, 1.0, 0.375, 1.0, 0.125, 0.5, 0.375, 0.5, 0.375, 0.75, 0.125, 0.75, 0.625, 0.5, 0.875, 0.5, 0.875, 0.75, 0.625, 0.75])
me_cube_093.update()
me_cube_094 = bpy.data.meshes.new('Cube.094')
me_cube_094.from_pydata([(-1.0, -1.0, -1.0), (-1.0, -1.0, 1.0), (-1.0, 1.0, -1.0), (-1.0, 1.0, 1.0), (1.0, -1.0, -1.0), (1.0, -1.0, 1.0), (1.0, 1.0, -1.0), (1.0, 1.0, 1.0)], [], [(0, 1, 3, 2), (2, 3, 7, 6), (6, 7, 5, 4), (4, 5, 1, 0), (2, 6, 4, 0), (7, 3, 1, 5)])
_uv = me_cube_094.uv_layers.new(name='UVMap')
_uv.uv.foreach_set('vector', [0.375, 0.0, 0.625, 0.0, 0.625, 0.25, 0.375, 0.25, 0.375, 0.25, 0.625, 0.25, 0.625, 0.5, 0.375, 0.5, 0.375, 0.5, 0.625, 0.5, 0.625, 0.75, 0.375, 0.75, 0.375, 0.75, 0.625, 0.75, 0.625, 1.0, 0.375, 1.0, 0.125, 0.5, 0.375, 0.5, 0.375, 0.75, 0.125, 0.75, 0.625, 0.5, 0.875, 0.5, 0.875, 0.75, 0.625, 0.75])
me_cube_094.materials.append(mat_interior_wall)
me_cube_094.update()
me_cube_095 = bpy.data.meshes.new('Cube.095')
me_cube_095.from_pydata([(-1.0, -1.0, -1.0), (-1.0, -1.0, 1.0), (-1.0, 1.0, -1.0), (-1.0, 1.0, 1.0), (1.0, -1.0, -1.0), (1.0, -1.0, 1.0), (1.0, 1.0, -1.0), (1.0, 1.0, 1.0)], [], [(0, 1, 3, 2), (2, 3, 7, 6), (6, 7, 5, 4), (4, 5, 1, 0), (2, 6, 4, 0), (7, 3, 1, 5)])
_uv = me_cube_095.uv_layers.new(name='UVMap')
_uv.uv.foreach_set('vector', [0.375, 0.0, 0.625, 0.0, 0.625, 0.25, 0.375, 0.25, 0.375, 0.25, 0.625, 0.25, 0.625, 0.5, 0.375, 0.5, 0.375, 0.5, 0.625, 0.5, 0.625, 0.75, 0.375, 0.75, 0.375, 0.75, 0.625, 0.75, 0.625, 1.0, 0.375, 1.0, 0.125, 0.5, 0.375, 0.5, 0.375, 0.75, 0.125, 0.75, 0.625, 0.5, 0.875, 0.5, 0.875, 0.75, 0.625, 0.75])
me_cube_095.update()
me_cube_096 = bpy.data.meshes.new('Cube.096')
me_cube_096.from_pydata([(-1.0, -1.0, -1.0), (-1.0, -1.0, 1.0), (-1.0, 1.0, -1.0), (-1.0, 1.0, 1.0), (1.0, -1.0, -1.0), (1.0, -1.0, 1.0), (1.0, 1.0, -1.0), (1.0, 1.0, 1.0)], [], [(0, 1, 3, 2), (2, 3, 7, 6), (6, 7, 5, 4), (4, 5, 1, 0), (2, 6, 4, 0), (7, 3, 1, 5)])
_uv = me_cube_096.uv_layers.new(name='UVMap')
_uv.uv.foreach_set('vector', [0.375, 0.0, 0.625, 0.0, 0.625, 0.25, 0.375, 0.25, 0.375, 0.25, 0.625, 0.25, 0.625, 0.5, 0.375, 0.5, 0.375, 0.5, 0.625, 0.5, 0.625, 0.75, 0.375, 0.75, 0.375, 0.75, 0.625, 0.75, 0.625, 1.0, 0.375, 1.0, 0.125, 0.5, 0.375, 0.5, 0.375, 0.75, 0.125, 0.75, 0.625, 0.5, 0.875, 0.5, 0.875, 0.75, 0.625, 0.75])
me_cube_096.update()
me_cube_097 = bpy.data.meshes.new('Cube.097')
me_cube_097.from_pydata([(-1.0, -1.0, -1.0), (-1.0, -1.0, 1.0), (-1.0, 1.0, -1.0), (-1.0, 1.0, 1.0), (1.0, -1.0, -1.0), (1.0, -1.0, 1.0), (1.0, 1.0, -1.0), (1.0, 1.0, 1.0)], [], [(0, 1, 3, 2), (2, 3, 7, 6), (6, 7, 5, 4), (4, 5, 1, 0), (2, 6, 4, 0), (7, 3, 1, 5)])
_uv = me_cube_097.uv_layers.new(name='UVMap')
_uv.uv.foreach_set('vector', [0.375, 0.0, 0.625, 0.0, 0.625, 0.25, 0.375, 0.25, 0.375, 0.25, 0.625, 0.25, 0.625, 0.5, 0.375, 0.5, 0.375, 0.5, 0.625, 0.5, 0.625, 0.75, 0.375, 0.75, 0.375, 0.75, 0.625, 0.75, 0.625, 1.0, 0.375, 1.0, 0.125, 0.5, 0.375, 0.5, 0.375, 0.75, 0.125, 0.75, 0.625, 0.5, 0.875, 0.5, 0.875, 0.75, 0.625, 0.75])
me_cube_097.materials.append(mat_aluminum_sash)
me_cube_097.update()
me_cube_098 = bpy.data.meshes.new('Cube.098')
me_cube_098.from_pydata([(-1.0, -1.0, -1.0), (-1.0, -1.0, 1.0), (-1.0, 1.0, -1.0), (-1.0, 1.0, 1.0), (1.0, -1.0, -1.0), (1.0, -1.0, 1.0), (1.0, 1.0, -1.0), (1.0, 1.0, 1.0)], [], [(0, 1, 3, 2), (2, 3, 7, 6), (6, 7, 5, 4), (4, 5, 1, 0), (2, 6, 4, 0), (7, 3, 1, 5)])
_uv = me_cube_098.uv_layers.new(name='UVMap')
_uv.uv.foreach_set('vector', [0.375, 0.0, 0.625, 0.0, 0.625, 0.25, 0.375, 0.25, 0.375, 0.25, 0.625, 0.25, 0.625, 0.5, 0.375, 0.5, 0.375, 0.5, 0.625, 0.5, 0.625, 0.75, 0.375, 0.75, 0.375, 0.75, 0.625, 0.75, 0.625, 1.0, 0.375, 1.0, 0.125, 0.5, 0.375, 0.5, 0.375, 0.75, 0.125, 0.75, 0.625, 0.5, 0.875, 0.5, 0.875, 0.75, 0.625, 0.75])
me_cube_098.materials.append(mat_aluminum_sash)
me_cube_098.update()
me_cube_099 = bpy.data.meshes.new('Cube.099')
me_cube_099.from_pydata([(-1.0, -1.0, -1.0), (-1.0, -1.0, 1.0), (-1.0, 1.0, -1.0), (-1.0, 1.0, 1.0), (1.0, -1.0, -1.0), (1.0, -1.0, 1.0), (1.0, 1.0, -1.0), (1.0, 1.0, 1.0)], [], [(0, 1, 3, 2), (2, 3, 7, 6), (6, 7, 5, 4), (4, 5, 1, 0), (2, 6, 4, 0), (7, 3, 1, 5)])
_uv = me_cube_099.uv_layers.new(name='UVMap')
_uv.uv.foreach_set('vector', [0.375, 0.0, 0.625, 0.0, 0.625, 0.25, 0.375, 0.25, 0.375, 0.25, 0.625, 0.25, 0.625, 0.5, 0.375, 0.5, 0.375, 0.5, 0.625, 0.5, 0.625, 0.75, 0.375, 0.75, 0.375, 0.75, 0.625, 0.75, 0.625, 1.0, 0.375, 1.0, 0.125, 0.5, 0.375, 0.5, 0.375, 0.75, 0.125, 0.75, 0.625, 0.5, 0.875, 0.5, 0.875, 0.75, 0.625, 0.75])
me_cube_099.materials.append(mat_aluminum_sash)
me_cube_099.update()
me_cube_100 = bpy.data.meshes.new('Cube.100')
me_cube_100.from_pydata([(-1.0, -1.0, -1.0), (-1.0, -1.0, 1.0), (-1.0, 1.0, -1.0), (-1.0, 1.0, 1.0), (1.0, -1.0, -1.0), (1.0, -1.0, 1.0), (1.0, 1.0, -1.0), (1.0, 1.0, 1.0)], [], [(0, 1, 3, 2), (2, 3, 7, 6), (6, 7, 5, 4), (4, 5, 1, 0), (2, 6, 4, 0), (7, 3, 1, 5)])
_uv = me_cube_100.uv_layers.new(name='UVMap')
_uv.uv.foreach_set('vector', [0.375, 0.0, 0.625, 0.0, 0.625, 0.25, 0.375, 0.25, 0.375, 0.25, 0.625, 0.25, 0.625, 0.5, 0.375, 0.5, 0.375, 0.5, 0.625, 0.5, 0.625, 0.75, 0.375, 0.75, 0.375, 0.75, 0.625, 0.75, 0.625, 1.0, 0.375, 1.0, 0.125, 0.5, 0.375, 0.5, 0.375, 0.75, 0.125, 0.75, 0.625, 0.5, 0.875, 0.5, 0.875, 0.75, 0.625, 0.75])
me_cube_100.materials.append(mat_aluminum_sash)
me_cube_100.update()
me_cube_101 = bpy.data.meshes.new('Cube.101')
me_cube_101.from_pydata([(-1.0, -1.0, -1.0), (-1.0, -1.0, 1.0), (-1.0, 1.0, -1.0), (-1.0, 1.0, 1.0), (1.0, -1.0, -1.0), (1.0, -1.0, 1.0), (1.0, 1.0, -1.0), (1.0, 1.0, 1.0)], [], [(0, 1, 3, 2), (2, 3, 7, 6), (6, 7, 5, 4), (4, 5, 1, 0), (2, 6, 4, 0), (7, 3, 1, 5)])
_uv = me_cube_101.uv_layers.new(name='UVMap')
_uv.uv.foreach_set('vector', [0.375, 0.0, 0.625, 0.0, 0.625, 0.25, 0.375, 0.25, 0.375, 0.25, 0.625, 0.25, 0.625, 0.5, 0.375, 0.5, 0.375, 0.5, 0.625, 0.5, 0.625, 0.75, 0.375, 0.75, 0.375, 0.75, 0.625, 0.75, 0.625, 1.0, 0.375, 1.0, 0.125, 0.5, 0.375, 0.5, 0.375, 0.75, 0.125, 0.75, 0.625, 0.5, 0.875, 0.5, 0.875, 0.75, 0.625, 0.75])
me_cube_101.materials.append(mat_aluminum_sash)
me_cube_101.update()
me_cube_102 = bpy.data.meshes.new('Cube.102')
me_cube_102.from_pydata([(-1.0, -1.0, -1.0), (-1.0, -1.0, 1.0), (-1.0, 1.0, -1.0), (-1.0, 1.0, 1.0), (1.0, -1.0, -1.0), (1.0, -1.0, 1.0), (1.0, 1.0, -1.0), (1.0, 1.0, 1.0)], [], [(0, 1, 3, 2), (2, 3, 7, 6), (6, 7, 5, 4), (4, 5, 1, 0), (2, 6, 4, 0), (7, 3, 1, 5)])
_uv = me_cube_102.uv_layers.new(name='UVMap')
_uv.uv.foreach_set('vector', [0.375, 0.0, 0.625, 0.0, 0.625, 0.25, 0.375, 0.25, 0.375, 0.25, 0.625, 0.25, 0.625, 0.5, 0.375, 0.5, 0.375, 0.5, 0.625, 0.5, 0.625, 0.75, 0.375, 0.75, 0.375, 0.75, 0.625, 0.75, 0.625, 1.0, 0.375, 1.0, 0.125, 0.5, 0.375, 0.5, 0.375, 0.75, 0.125, 0.75, 0.625, 0.5, 0.875, 0.5, 0.875, 0.75, 0.625, 0.75])
me_cube_102.materials.append(mat_aluminum_sash)
me_cube_102.update()
me_cube_103 = bpy.data.meshes.new('Cube.103')
me_cube_103.from_pydata([(-1.0, -1.0, -1.0), (-1.0, -1.0, 1.0), (-1.0, 1.0, -1.0), (-1.0, 1.0, 1.0), (1.0, -1.0, -1.0), (1.0, -1.0, 1.0), (1.0, 1.0, -1.0), (1.0, 1.0, 1.0)], [], [(0, 1, 3, 2), (2, 3, 7, 6), (6, 7, 5, 4), (4, 5, 1, 0), (2, 6, 4, 0), (7, 3, 1, 5)])
_uv = me_cube_103.uv_layers.new(name='UVMap')
_uv.uv.foreach_set('vector', [0.375, 0.0, 0.625, 0.0, 0.625, 0.25, 0.375, 0.25, 0.375, 0.25, 0.625, 0.25, 0.625, 0.5, 0.375, 0.5, 0.375, 0.5, 0.625, 0.5, 0.625, 0.75, 0.375, 0.75, 0.375, 0.75, 0.625, 0.75, 0.625, 1.0, 0.375, 1.0, 0.125, 0.5, 0.375, 0.5, 0.375, 0.75, 0.125, 0.75, 0.625, 0.5, 0.875, 0.5, 0.875, 0.75, 0.625, 0.75])
me_cube_103.materials.append(mat_aluminum_sash)
me_cube_103.update()

# ---- objects
ob_foundation = bpy.data.objects.new('Foundation', me_cube_055)
ob_walls_1f = bpy.data.objects.new('Walls_1F', me_cube_056)
ob_walls_2f = bpy.data.objects.new('Walls_2F', me_cube_057)
ob_roof_1 = bpy.data.objects.new('Roof_1', me_cube_058)
ob_roof_2 = bpy.data.objects.new('Roof_2', me_cube_059)
ob_floor_1f = bpy.data.objects.new('Floor_1F', me_cube_060)
ob_kitchen_counter = bpy.data.objects.new('Kitchen_Counter', me_cube_061)
ob_kitchen_cabinet = bpy.data.objects.new('Kitchen_Cabinet', me_cube_062)
ob_ldk_wall = bpy.data.objects.new('LDK_Wall', me_cube_063)
ob_tatami_floor = bpy.data.objects.new('Tatami_Floor', me_cube_064)
ob_bathroom_wall_1 = bpy.data.objects.new('Bathroom_Wall_1', me_cube_065)
ob_bathroom_wall_2 = bpy.data.objects.new('Bathroom_Wall_2', me_cube_066)
ob_laundry_wall = bpy.data.objects.new('Laundry_Wall', me_cube_067)
ob_floor_2f = bpy.data.objects.new('Floor_2F', me_cube_068)
ob_master_bedroom_wall = bpy.data.objects.new('Master_Bedroom_Wall', me_cube_069)
ob_wic_wall_1 = bpy.data.objects.new('WIC_Wall_1', me_cube_070)
ob_wic_wall_2 = bpy.data.objects.new('WIC_Wall_2', me_cube_071)
ob_child_room_1_wall = bpy.data.objects.new('Child_Room_1_Wall', me_cube_072)
ob_child_room_2_wall = bpy.data.objects.new('Child_Room_2_Wall', me_cube_073)
ob_hallway_wall = bpy.data.objects.new('Hallway_Wall', me_cube_074)
ob_stair_step_1 = bpy.data.objects.new('Stair_Step_1', me_cube_075)
ob_stair_step_2 = bpy.data.objects.new('Stair_Step_2', me_cube_076)
ob_stair_step_3 = bpy.data.objects.new('Stair_Step_3', me_cube_077)
ob_stair_step_4 = bpy.data.objects.new('Stair_Step_4', me_cube_078)
ob_stair_step_5 = bpy.data.objects.new('Stair_Step_5', me_cube_079)
ob_stair_step_6 = bpy.data.objects.new('Stair_Step_6', me_cube_080)
ob_stair_step_7 = bpy.data.objects.new('Stair_Step_7', me_cube_081)
ob_stair_step_8 = bpy.data.objects.new('Stair_Step_8', me_cube_082)
ob_stair_step_9 = bpy.data.objects.new('Stair_Step_9', me_cube_083)
ob_stair_step_10 = bpy.data.objects.new('Stair_Step_10', me_cube_084)
ob_stair_step_11 = bpy.data.objects.new('Stair_Step_11', me_cube_085)
ob_stair_step_12 = bpy.data.objects.new('Stair_Step_12', me_cube_086)
ob_stair_step_13 = bpy.data.objects.new('Stair_Step_13', me_cube_087)
ob_stair_step_14 = bpy.data.objects.new('Stair_Step_14', me_cube_088)
ob_handrail = bpy.data.objects.new('Handrail', me_cube_089)
ob_entrance_floor = bpy.data.objects.new('Entrance_Floor', me_cube_090)
ob_entrance_washbasin = bpy.data.objects.new('Entrance_Washbasin', me_cube_091)
ob_shoes_closet_wall = bpy.data.objects.new('Shoes_Closet_Wall', me_cube_092)
ob_nook_desk = bpy.data.objects.new('Nook_Desk', me_cube_093)
ob_nook_wall = bpy.data.objects.new('Nook_Wall', me_cube_094)
ob_balcony = bpy.data.objects.new('Balcony', me_cube_095)
ob_balcony_rail = bpy.data.objects.new('Balcony_Rail', me_cube_096)
ob_entrance_door = bpy.data.objects.new('Entrance_Door', me_cube_097)
ob_ldk_window = bpy.data.objects.new('LDK_Window', me_cube_098)
ob_kitchen_window = bpy.data.objects.new('Kitchen_Window', me_cube_099)
ob_tatami_window = bpy.data.objects.new('Tatami_Window', me_cube_100)
ob_master_bedroom_window = bpy.data.objects.new('Master_Bedroom_Window', me_cube_101)
ob_child_room_1_window = bpy.data.objects.new('Child_Room_1_Window', me_cube_102)
ob_child_room_2_window = bpy.data.objects.new('Child_Room_2_Window', me_cube_103)

# ---- transforms, parenting, visibility, modifiers, constraints
ob_foundation.location = (0.0, 0.0, 0.2)
ob_foundation.scale = (4.2, 3.7, 0.25)
ob_walls_1f.location = (0.0, 0.0, 1.7)
ob_walls_1f.scale = (4.0, 3.5, 1.3)
ob_walls_2f.location = (0.0, 0.0, 4.2)
ob_walls_2f.scale = (3.5, 3.5, 1.2)
ob_roof_1.location = (1.8, 0.0, 6.2)
ob_roof_1.rotation_euler = (0.0, 0.52, 0.0)
ob_roof_1.scale = (2.5, 4.0, 0.1)
ob_roof_2.location = (-1.8, 0.0, 6.2)
ob_roof_2.rotation_euler = (0.0, -0.52, 0.0)
ob_roof_2.scale = (2.5, 4.0, 0.1)
ob_floor_1f.location = (0.0, 0.0, 0.65)
ob_floor_1f.scale = (3.9, 3.4, 0.1)
ob_kitchen_counter.location = (1.5, -2.5, 1.2)
ob_kitchen_counter.scale = (2.0, 0.6, 0.45)
ob_kitchen_cabinet.location = (1.5, -3.2, 1.8)
ob_kitchen_cabinet.scale = (2.0, 0.3, 1.0)
ob_ldk_wall.location = (-2.5, -1.0, 1.7)
ob_ldk_wall.scale = (0.1, 2.0, 1.3)
ob_tatami_floor.location = (-2.7, -1.0, 0.75)
ob_tatami_floor.scale = (1.2, 1.8, 0.05)
ob_bathroom_wall_1.location = (3.0, 1.5, 1.7)
ob_bathroom_wall_1.scale = (0.1, 1.5, 1.3)
ob_bathroom_wall_2.location = (2.0, 2.5, 1.7)
ob_bathroom_wall_2.scale = (1.0, 0.1, 1.3)
ob_laundry_wall.location = (3.0, 0.5, 1.7)
ob_laundry_wall.scale = (0.1, 0.5, 1.3)
ob_floor_2f.location = (0.0, 0.0, 3.3)
ob_floor_2f.scale = (3.4, 3.4, 0.1)
ob_master_bedroom_wall.location = (0.0, 0.8, 4.2)
ob_master_bedroom_wall.scale = (3.2, 0.1, 1.2)
ob_wic_wall_1.location = (-2.5, -2.0, 4.2)
ob_wic_wall_1.scale = (0.1, 1.0, 1.2)
ob_wic_wall_2.location = (-1.5, -2.8, 4.2)
ob_wic_wall_2.scale = (1.0, 0.1, 1.2)
ob_child_room_1_wall.location = (2.2, 1.5, 4.2)
ob_child_room_1_wall.scale = (0.1, 1.5, 1.2)
ob_child_room_2_wall.location = (-2.2, 1.5, 4.2)
ob_child_room_2_wall.scale = (0.1, 1.5, 1.2)
ob_hallway_wall.location = (1.0, 2.8, 4.2)
ob_hallway_wall.scale = (2.0, 0.1, 1.2)
ob_stair_step_1.location = (-3.2, 2.8, 0.7)
ob_stair_step_1.scale = (0.6, 0.125, 0.1)
ob_stair_step_2.location = (-3.2, 2.55, 0.9)
ob_stair_step_2.scale = (0.6, 0.125, 0.1)
ob_stair_step_3.location = (-3.2, 2.3, 1.1)
ob_stair_step_3.scale = (0.6, 0.125, 0.1)
ob_stair_step_4.location = (-3.2, 2.05, 1.3)
ob_stair_step_4.scale = (0.6, 0.125, 0.1)
ob_stair_step_5.location = (-3.2, 1.8, 1.5)
ob_stair_step_5.scale = (0.6, 0.125, 0.1)
ob_stair_step_6.location = (-3.2, 1.55, 1.7)
ob_stair_step_6.scale = (0.6, 0.125, 0.1)
ob_stair_step_7.location = (-3.2, 1.3, 1.9)
ob_stair_step_7.scale = (0.6, 0.125, 0.1)
ob_stair_step_8.location = (-3.2, 1.05, 2.1)
ob_stair_step_8.scale = (0.6, 0.125, 0.1)
ob_stair_step_9.location = (-3.2, 0.8, 2.3)
ob_stair_step_9.scale = (0.6, 0.125, 0.1)
ob_stair_step_10.location = (-3.2, 0.55, 2.5)
ob_stair_step_10.scale = (0.6, 0.125, 0.1)
ob_stair_step_11.location = (-3.2, 0.3, 2.7)
ob_stair_step_11.scale = (0.6, 0.125, 0.1)
ob_stair_step_12.location = (-3.2, 0.05, 2.9)
ob_stair_step_12.scale = (0.6, 0.125, 0.1)
ob_stair_step_13.location = (-3.2, -0.2, 3.1)
ob_stair_step_13.scale = (0.6, 0.125, 0.1)
ob_stair_step_14.location = (-3.2, -0.45, 3.3)
ob_stair_step_14.scale = (0.6, 0.125, 0.1)
ob_handrail.location = (-2.8, 1.5, 2.0)
ob_handrail.scale = (0.03, 3.0, 0.4)
ob_entrance_floor.location = (-2.5, 3.0, 0.45)
ob_entrance_floor.scale = (1.5, 0.8, 0.05)
ob_entrance_washbasin.location = (-1.0, 3.2, 1.2)
ob_entrance_washbasin.scale = (0.4, 0.3, 0.1)
ob_shoes_closet_wall.location = (-3.5, 2.0, 1.7)
ob_shoes_closet_wall.scale = (0.1, 1.0, 1.3)
ob_nook_desk.location = (2.5, -0.5, 1.2)
ob_nook_desk.scale = (0.8, 0.4, 0.35)
ob_nook_wall.location = (2.8, 0.0, 1.7)
ob_nook_wall.scale = (0.1, 0.8, 1.3)
ob_balcony.location = (0.0, -3.8, 3.3)
ob_balcony.scale = (2.5, 0.6, 0.05)
ob_balcony_rail.location = (0.0, -4.1, 3.8)
ob_balcony_rail.scale = (2.5, 0.05, 0.4)
ob_entrance_door.location = (-2.5, 3.8, 1.5)
ob_entrance_door.scale = (0.45, 0.05, 1.0)
ob_ldk_window.location = (1.0, -3.5, 1.5)
ob_ldk_window.scale = (3.0, 0.05, 1.2)
ob_kitchen_window.location = (1.5, 3.5, 1.5)
ob_kitchen_window.scale = (1.5, 0.05, 0.8)
ob_tatami_window.location = (-4.0, -1.0, 1.5)
ob_tatami_window.scale = (0.05, 1.5, 1.0)
ob_master_bedroom_window.location = (0.0, -3.5, 4.5)
ob_master_bedroom_window.scale = (2.0, 0.05, 1.5)
ob_child_room_1_window.location = (3.5, 1.5, 4.5)
ob_child_room_1_window.scale = (0.05, 1.2, 1.0)
ob_child_room_2_window.location = (-3.5, 1.5, 4.5)
ob_child_room_2_window.scale = (0.05, 1.2, 1.0)

# ---- collection membership
col_collection.objects.link(ob_foundation)
col_collection.objects.link(ob_walls_1f)
col_collection.objects.link(ob_walls_2f)
col_collection.objects.link(ob_roof_1)
col_collection.objects.link(ob_roof_2)
col_collection.objects.link(ob_floor_1f)
col_collection.objects.link(ob_kitchen_counter)
col_collection.objects.link(ob_kitchen_cabinet)
col_collection.objects.link(ob_ldk_wall)
col_collection.objects.link(ob_tatami_floor)
col_collection.objects.link(ob_bathroom_wall_1)
col_collection.objects.link(ob_bathroom_wall_2)
col_collection.objects.link(ob_laundry_wall)
col_collection.objects.link(ob_floor_2f)
col_collection.objects.link(ob_master_bedroom_wall)
col_collection.objects.link(ob_wic_wall_1)
col_collection.objects.link(ob_wic_wall_2)
col_collection.objects.link(ob_child_room_1_wall)
col_collection.objects.link(ob_child_room_2_wall)
col_collection.objects.link(ob_hallway_wall)
col_collection.objects.link(ob_stair_step_1)
col_collection.objects.link(ob_stair_step_2)
col_collection.objects.link(ob_stair_step_3)
col_collection.objects.link(ob_stair_step_4)
col_collection.objects.link(ob_stair_step_5)
col_collection.objects.link(ob_stair_step_6)
col_collection.objects.link(ob_stair_step_7)
col_collection.objects.link(ob_stair_step_8)
col_collection.objects.link(ob_stair_step_9)
col_collection.objects.link(ob_stair_step_10)
col_collection.objects.link(ob_stair_step_11)
col_collection.objects.link(ob_stair_step_12)
col_collection.objects.link(ob_stair_step_13)
col_collection.objects.link(ob_stair_step_14)
col_collection.objects.link(ob_handrail)
col_collection.objects.link(ob_entrance_floor)
col_collection.objects.link(ob_entrance_washbasin)
col_collection.objects.link(ob_shoes_closet_wall)
col_collection.objects.link(ob_nook_desk)
col_collection.objects.link(ob_nook_wall)
col_collection.objects.link(ob_balcony)
col_collection.objects.link(ob_balcony_rail)
col_collection.objects.link(ob_entrance_door)
col_collection.objects.link(ob_ldk_window)
col_collection.objects.link(ob_kitchen_window)
col_collection.objects.link(ob_tatami_window)
col_collection.objects.link(ob_master_bedroom_window)
col_collection.objects.link(ob_child_room_1_window)
col_collection.objects.link(ob_child_room_2_window)

# ---- scene / render settings (as saved in the file)
scene.frame_start = 1; scene.frame_end = 250; scene.frame_set(1)
scene.render.engine = 'BLENDER_EEVEE_NEXT'
scene.render.use_freestyle = True
scene.render.line_thickness = 2.5
bpy.context.view_layer.update()

# ---- added for rendering (the .blend has no active camera): camera
cam_auto = bpy.data.cameras.new('AutoCamera')
cam_auto.lens = 50.0
cam_auto.sensor_width = 36.0
cam_auto.clip_end = 1000.0
ob_auto_camera = bpy.data.objects.new('AutoCamera', cam_auto)
scene.collection.objects.link(ob_auto_camera)
ob_auto_camera.location = (13.3184, -15.9321, 14.3942)
ob_auto_camera.rotation_euler = (1.09748, -7.21219e-08, 0.694738)
scene.camera = ob_auto_camera
bpy.context.view_layer.update()
